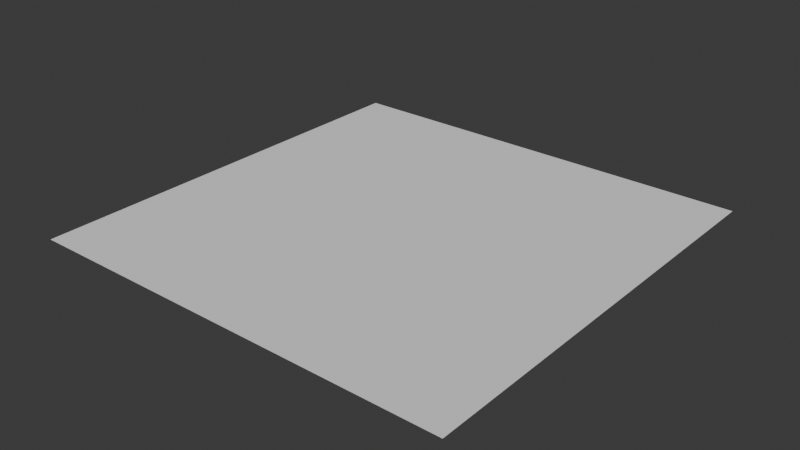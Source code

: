 # Source: untitled.blend  (saved by Blender 4.2.66; exported with 4.5.12 LTS)
import bpy
from mathutils import Matrix  # noqa: F401  (used for matrix-valued properties, if any)

bpy.ops.wm.read_factory_settings(use_empty=True)
scene = bpy.context.scene
scene.name = 'Scene'

# ---- collections
col_collection = bpy.data.collections.new('Collection'); scene.collection.children.link(col_collection)

# ---- world
world_world = bpy.data.worlds.new('World'); scene.world = world_world
world_world.use_nodes = True; world_world.node_tree.nodes.clear()
_N = world_world.node_tree.nodes; _L = world_world.node_tree.links
n0 = _N.new('ShaderNodeOutputWorld'); n0.name = 'World Output'; n0.location = (300, 300)
n1 = _N.new('ShaderNodeBackground'); n1.name = 'Background'; n1.location = (10, 300)
n1.inputs[0].default_value = (0.05088, 0.05088, 0.05088, 1.0)
_L.new(n1.outputs[0], n0.inputs[0])
n0.is_active_output = True
world_world.color = (0.05088, 0.05088, 0.05088)
world_world.sun_shadow_jitter_overblur = 0.0

# ---- meshes
me_x = bpy.data.meshes.new('ระนาบ')
me_x.from_pydata([(-1.0, -1.0, 0.0), (1.0, -1.0, 0.0), (-1.0, 1.0, 0.0), (1.0, 1.0, 0.0)], [], [(0, 1, 3, 2)])
_uv = me_x.uv_layers.new(name='UVMap')
_uv.uv.foreach_set('vector', [0.0, 0.0, 1.0, 0.0, 1.0, 1.0, 0.0, 1.0])
me_x.update()

# ---- objects
ob_x = bpy.data.objects.new('ระนาบ', me_x)

# ---- transforms, parenting, visibility, modifiers, constraints
ob_x.location = (0.0, 0.0, 0.0)
ob_x.scale = (10.0, 10.0, 10.0)

# ---- collection membership
col_collection.objects.link(ob_x)

# ---- scene / render settings (as saved in the file)
scene.frame_start = 1; scene.frame_end = 250; scene.frame_set(1)
scene.render.engine = 'BLENDER_EEVEE_NEXT'
bpy.context.view_layer.update()

# ---- added for rendering (the .blend has no active camera and no usable light): camera, sun
cam_auto = bpy.data.cameras.new('AutoCamera')
cam_auto.lens = 50.0
cam_auto.sensor_width = 36.0
cam_auto.clip_end = 1000.0
ob_auto_camera = bpy.data.objects.new('AutoCamera', cam_auto)
scene.collection.objects.link(ob_auto_camera)
ob_auto_camera.location = (26.1693, -31.4032, 20.9354)
ob_auto_camera.rotation_euler = (1.09748, -7.21219e-08, 0.694738)
scene.camera = ob_auto_camera
light_auto_sun = bpy.data.lights.new('AutoSun', 'SUN')
light_auto_sun.energy = 3.0
light_auto_sun.angle = 0.0523599
ob_auto_sun = bpy.data.objects.new('AutoSun', light_auto_sun)
scene.collection.objects.link(ob_auto_sun)
ob_auto_sun.rotation_euler = (0.872665, 0.174533, 0.523599)
bpy.context.view_layer.update()
